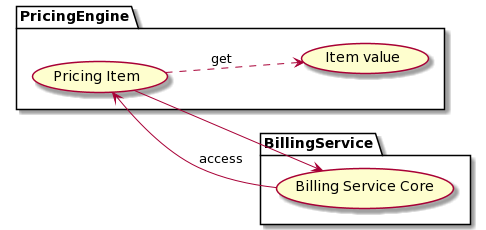

The diagram above was rendered by PlantUML. Its source (embedded in the PNG):
@startuml
left to right direction

package PricingEngine{
  usecase "Pricing Item" as pi
  usecase "Item value" as iv
}
package BillingService{
  usecase "Billing Service Core" as bs
}
bs --> pi : access
pi ..> iv : get
pi --> bs
@enduml